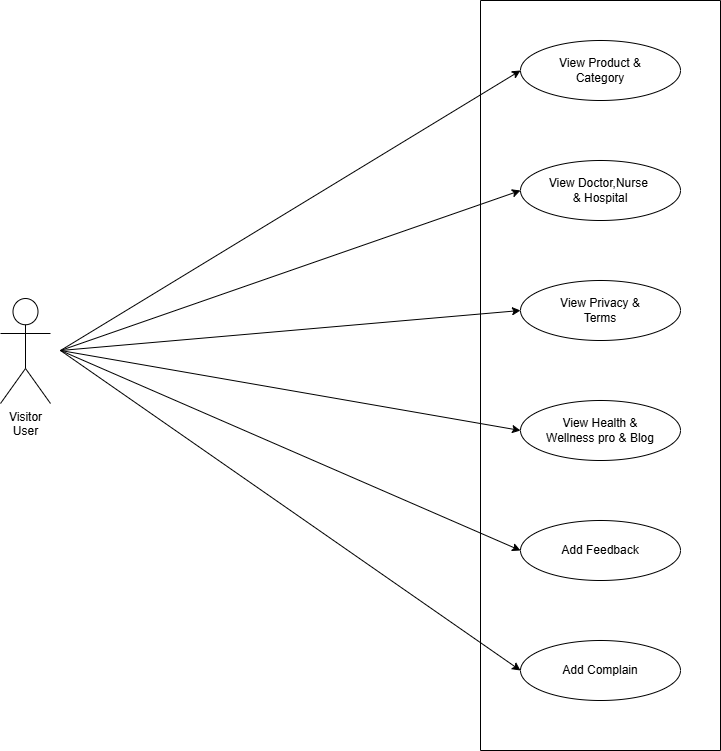

The diagram above was exported from draw.io. Its source (the exported page's mxGraphModel, read from the mxfile embedded in the PNG):
<mxGraphModel dx="1120" dy="510" grid="1" gridSize="10" guides="1" tooltips="1" connect="1" arrows="1" fold="1" page="1" pageScale="1" pageWidth="850" pageHeight="1100" math="0" shadow="0">
  <root>
    <mxCell id="ZAVRb3tcXDtY8iKZMMwa-0" />
    <mxCell id="ZAVRb3tcXDtY8iKZMMwa-1" parent="ZAVRb3tcXDtY8iKZMMwa-0" />
    <mxCell id="ZAVRb3tcXDtY8iKZMMwa-2" value="" style="swimlane;startSize=0;" parent="ZAVRb3tcXDtY8iKZMMwa-1" vertex="1">
      <mxGeometry x="520" y="200" width="240" height="750" as="geometry">
        <mxRectangle x="490" y="40" width="50" height="40" as="alternateBounds" />
      </mxGeometry>
    </mxCell>
    <mxCell id="ZAVRb3tcXDtY8iKZMMwa-4" value="View Health &amp;amp;&lt;div&gt;Wellness pro &amp;amp; Blog&lt;/div&gt;" style="ellipse;whiteSpace=wrap;html=1;" parent="ZAVRb3tcXDtY8iKZMMwa-2" vertex="1">
      <mxGeometry x="40" y="400" width="160" height="60" as="geometry" />
    </mxCell>
    <mxCell id="ZAVRb3tcXDtY8iKZMMwa-5" value="View Doctor,Nurse&amp;nbsp;&lt;div&gt;&amp;amp; Hospital&lt;/div&gt;" style="ellipse;whiteSpace=wrap;html=1;" parent="ZAVRb3tcXDtY8iKZMMwa-2" vertex="1">
      <mxGeometry x="40" y="160" width="160" height="60" as="geometry" />
    </mxCell>
    <mxCell id="ZAVRb3tcXDtY8iKZMMwa-6" value="View Privacy &amp;amp;&lt;div&gt;Terms&lt;/div&gt;" style="ellipse;whiteSpace=wrap;html=1;" parent="ZAVRb3tcXDtY8iKZMMwa-2" vertex="1">
      <mxGeometry x="40" y="280" width="160" height="60" as="geometry" />
    </mxCell>
    <mxCell id="ZAVRb3tcXDtY8iKZMMwa-7" value="View Product &amp;amp;&lt;div&gt;Category&lt;/div&gt;" style="ellipse;whiteSpace=wrap;html=1;" parent="ZAVRb3tcXDtY8iKZMMwa-2" vertex="1">
      <mxGeometry x="40" y="40" width="160" height="60" as="geometry" />
    </mxCell>
    <mxCell id="ZAVRb3tcXDtY8iKZMMwa-10" value="Add Feedback" style="ellipse;whiteSpace=wrap;html=1;" parent="ZAVRb3tcXDtY8iKZMMwa-2" vertex="1">
      <mxGeometry x="40" y="520" width="160" height="60" as="geometry" />
    </mxCell>
    <mxCell id="ZAVRb3tcXDtY8iKZMMwa-11" value="Add Complain" style="ellipse;whiteSpace=wrap;html=1;" parent="ZAVRb3tcXDtY8iKZMMwa-2" vertex="1">
      <mxGeometry x="40" y="640" width="160" height="60" as="geometry" />
    </mxCell>
    <mxCell id="ZAVRb3tcXDtY8iKZMMwa-14" value="Visitor&lt;div&gt;User&lt;/div&gt;" style="shape=umlActor;verticalLabelPosition=bottom;verticalAlign=top;html=1;" parent="ZAVRb3tcXDtY8iKZMMwa-1" vertex="1">
      <mxGeometry x="40" y="498" width="50" height="105" as="geometry" />
    </mxCell>
    <mxCell id="ZAVRb3tcXDtY8iKZMMwa-16" value="" style="edgeStyle=none;orthogonalLoop=1;jettySize=auto;html=1;rounded=0;entryX=0;entryY=0.5;entryDx=0;entryDy=0;" parent="ZAVRb3tcXDtY8iKZMMwa-1" target="ZAVRb3tcXDtY8iKZMMwa-7" edge="1">
      <mxGeometry width="100" relative="1" as="geometry">
        <mxPoint x="100" y="550" as="sourcePoint" />
        <mxPoint x="570" y="120" as="targetPoint" />
        <Array as="points" />
      </mxGeometry>
    </mxCell>
    <mxCell id="ZAVRb3tcXDtY8iKZMMwa-17" value="" style="edgeStyle=none;orthogonalLoop=1;jettySize=auto;html=1;rounded=0;entryX=0;entryY=0.5;entryDx=0;entryDy=0;" parent="ZAVRb3tcXDtY8iKZMMwa-1" target="ZAVRb3tcXDtY8iKZMMwa-5" edge="1">
      <mxGeometry width="100" relative="1" as="geometry">
        <mxPoint x="100" y="550" as="sourcePoint" />
        <mxPoint x="580" y="130" as="targetPoint" />
        <Array as="points" />
      </mxGeometry>
    </mxCell>
    <mxCell id="ZAVRb3tcXDtY8iKZMMwa-18" value="" style="edgeStyle=none;orthogonalLoop=1;jettySize=auto;html=1;rounded=0;entryX=0;entryY=0.5;entryDx=0;entryDy=0;" parent="ZAVRb3tcXDtY8iKZMMwa-1" target="ZAVRb3tcXDtY8iKZMMwa-6" edge="1">
      <mxGeometry width="100" relative="1" as="geometry">
        <mxPoint x="100" y="550" as="sourcePoint" />
        <mxPoint x="570" y="280" as="targetPoint" />
        <Array as="points" />
      </mxGeometry>
    </mxCell>
    <mxCell id="ZAVRb3tcXDtY8iKZMMwa-19" value="" style="edgeStyle=none;orthogonalLoop=1;jettySize=auto;html=1;rounded=0;entryX=0;entryY=0.5;entryDx=0;entryDy=0;" parent="ZAVRb3tcXDtY8iKZMMwa-1" target="ZAVRb3tcXDtY8iKZMMwa-4" edge="1">
      <mxGeometry width="100" relative="1" as="geometry">
        <mxPoint x="100" y="550" as="sourcePoint" />
        <mxPoint x="570" y="355" as="targetPoint" />
        <Array as="points" />
      </mxGeometry>
    </mxCell>
    <mxCell id="ZAVRb3tcXDtY8iKZMMwa-22" value="" style="edgeStyle=none;orthogonalLoop=1;jettySize=auto;html=1;rounded=0;entryX=0;entryY=0.5;entryDx=0;entryDy=0;" parent="ZAVRb3tcXDtY8iKZMMwa-1" target="ZAVRb3tcXDtY8iKZMMwa-10" edge="1">
      <mxGeometry width="100" relative="1" as="geometry">
        <mxPoint x="100" y="550" as="sourcePoint" />
        <mxPoint x="570" y="355" as="targetPoint" />
        <Array as="points" />
      </mxGeometry>
    </mxCell>
    <mxCell id="ZAVRb3tcXDtY8iKZMMwa-23" value="" style="edgeStyle=none;orthogonalLoop=1;jettySize=auto;html=1;rounded=0;entryX=0;entryY=0.5;entryDx=0;entryDy=0;" parent="ZAVRb3tcXDtY8iKZMMwa-1" target="ZAVRb3tcXDtY8iKZMMwa-11" edge="1">
      <mxGeometry width="100" relative="1" as="geometry">
        <mxPoint x="100" y="550" as="sourcePoint" />
        <mxPoint x="570" y="355" as="targetPoint" />
        <Array as="points" />
      </mxGeometry>
    </mxCell>
  </root>
</mxGraphModel>